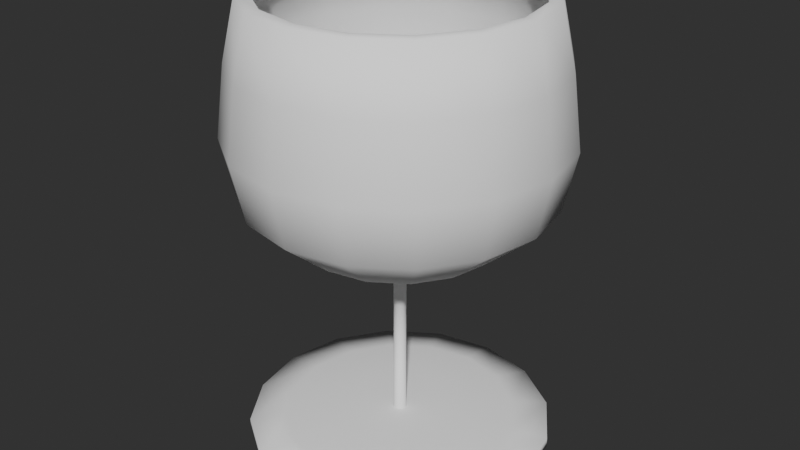 # Source: Glass_Cup_Model.blend  (saved by Blender 4.2.66; exported with 4.5.12 LTS)
import bpy
from mathutils import Matrix  # noqa: F401  (used for matrix-valued properties, if any)

bpy.ops.wm.read_factory_settings(use_empty=True)
scene = bpy.context.scene
scene.name = 'Scene'

# ---- world
world_world = bpy.data.worlds.new('World'); scene.world = world_world
world_world.use_nodes = True; world_world.node_tree.nodes.clear()
_N = world_world.node_tree.nodes; _L = world_world.node_tree.links
n0 = _N.new('ShaderNodeOutputWorld'); n0.name = 'World Output'; n0.location = (300, 300)
n1 = _N.new('ShaderNodeBackground'); n1.name = 'Background'; n1.location = (10, 300)
n1.inputs[0].default_value = (0.05088, 0.05088, 0.05088, 1.0)
_L.new(n1.outputs[0], n0.inputs[0])
n0.is_active_output = True
world_world.color = (0.05088, 0.05088, 0.05088)
world_world.sun_shadow_jitter_overblur = 0.0

# ---- meshes
me_circle = bpy.data.meshes.new('Circle')
me_circle.from_pydata([(5.066e-09, 0.06, 0.0), (-0.02296, 0.05543, 0.0), (-0.04243, 0.04243, 0.0), (-0.05543, 0.02296, 0.0), (-0.06, -3.8e-09, 0.0), (-0.05543, -0.02296, 0.0), (-0.04243, -0.04243, 0.0), (-0.02296, -0.05543, 0.0), (5.066e-09, -0.06, 0.0), (0.02296, -0.05543, 0.0), (0.04243, -0.04243, 0.0), (0.05543, -0.02296, 0.0), (0.06, -3.8e-09, 0.0), (0.05543, 0.02296, 0.0), (0.04243, 0.04243, 0.0), (0.02296, 0.05543, 0.0), (5.066e-09, 0.06, 0.003887), (-0.02296, 0.05543, 0.003887), (-0.04243, 0.04243, 0.003887), (-0.05543, 0.02296, 0.003887), (-0.06, -3.8e-09, 0.003887), (-0.05543, -0.02296, 0.003887), (-0.04243, -0.04243, 0.003887), (-0.02296, -0.05543, 0.003887), (5.066e-09, -0.06, 0.003887), (0.02296, -0.05543, 0.003887), (0.04243, -0.04243, 0.003887), (0.05543, -0.02296, 0.003887), (0.06, -3.8e-09, 0.003887), (0.05543, 0.02296, 0.003887), (0.04243, 0.04243, 0.003887), (0.02296, 0.05543, 0.003887), (5.633e-09, 0.04573, 0.005653), (-0.0175, 0.04225, 0.005653), (-0.03234, 0.03234, 0.005653), (-0.04225, 0.0175, 0.005653), (-0.04573, -3.959e-09, 0.005653), (-0.04225, -0.0175, 0.005653), (-0.03234, -0.03234, 0.005653), (-0.0175, -0.04225, 0.005653), (5.633e-09, -0.04573, 0.005653), (0.0175, -0.04225, 0.005653), (0.03234, -0.03234, 0.005653), (0.04225, -0.0175, 0.005653), (0.04573, -3.959e-09, 0.005653), (0.04225, 0.0175, 0.005653), (0.03234, 0.03234, 0.005653), (0.0175, 0.04225, 0.005653), (7.598e-09, 0.02499, 0.006831), (-0.009562, 0.02308, 0.006831), (-0.01767, 0.01767, 0.006831), (-0.02308, 0.009562, 0.006831), (-0.02499, -3.853e-09, 0.006831), (-0.02308, -0.009562, 0.006831), (-0.01767, -0.01767, 0.006831), (-0.009562, -0.02308, 0.006831), (7.598e-09, -0.02499, 0.006831), (0.009562, -0.02308, 0.006831), (0.01767, -0.01767, 0.006831), (0.02308, -0.009562, 0.006831), (0.02499, -3.853e-09, 0.006831), (0.02308, 0.009562, 0.006831), (0.01767, 0.01767, 0.006831), (0.009562, 0.02308, 0.006831), (1.04e-08, 0.002499, 0.006831), (-0.0009562, 0.002308, 0.006831), (-0.001767, 0.001767, 0.006831), (-0.002308, 0.0009562, 0.006831), (-0.002499, -3.906e-09, 0.006831), (-0.002308, -0.0009562, 0.006831), (-0.001767, -0.001767, 0.006831), (-0.0009562, -0.002308, 0.006831), (1.04e-08, -0.002499, 0.006831), (0.0009562, -0.002308, 0.006831), (0.001767, -0.001767, 0.006831), (0.002308, -0.0009562, 0.006831), (0.002499, -3.906e-09, 0.006831), (0.002308, 0.0009562, 0.006831), (0.001767, 0.001767, 0.006831), (0.0009562, 0.002308, 0.006831), (1.04e-08, 0.002499, 0.07883), (-0.0009562, 0.002308, 0.07883), (-0.001767, 0.001767, 0.07883), (-0.002308, 0.0009562, 0.07883), (-0.002499, -3.906e-09, 0.07883), (-0.002308, -0.0009562, 0.07883), (-0.001767, -0.001767, 0.07883), (-0.0009562, -0.002308, 0.07883), (1.04e-08, -0.002499, 0.07883), (0.0009562, -0.002308, 0.07883), (0.001767, -0.001767, 0.07883), (0.002308, -0.0009562, 0.07883), (0.002499, -3.906e-09, 0.07883), (0.002308, 0.0009562, 0.07883), (0.001767, 0.001767, 0.07883), (0.0009562, 0.002308, 0.07883), (1.027e-08, 0.01157, 0.07924), (5.622e-09, 0.06397, 0.1252), (7.887e-09, 0.03895, 0.08539), (6.19e-09, 0.059, 0.1022), (-0.02448, 0.0591, 0.1252), (-0.004427, 0.01069, 0.07924), (-0.02258, 0.05451, 0.1022), (-0.01491, 0.03599, 0.08539), (-0.04524, 0.04524, 0.1252), (-0.00818, 0.00818, 0.07924), (-0.04172, 0.04172, 0.1022), (-0.02754, 0.02754, 0.08539), (-0.0591, 0.02448, 0.1252), (-0.01069, 0.004427, 0.07924), (-0.05451, 0.02258, 0.1022), (-0.03599, 0.01491, 0.08539), (-0.06397, -2.499e-09, 0.1252), (-0.01157, -4.705e-09, 0.07924), (-0.059, -2.83e-09, 0.1022), (-0.03895, -3.608e-09, 0.08539), (-0.0591, -0.02448, 0.1252), (-0.01069, -0.004427, 0.07924), (-0.05451, -0.02258, 0.1022), (-0.03599, -0.01491, 0.08539), (-0.04524, -0.04524, 0.1252), (-0.00818, -0.00818, 0.07924), (-0.04172, -0.04172, 0.1022), (-0.02754, -0.02754, 0.08539), (-0.02448, -0.0591, 0.1252), (-0.004427, -0.01069, 0.07924), (-0.02258, -0.05451, 0.1022), (-0.01491, -0.03599, 0.08539), (5.622e-09, -0.06397, 0.1252), (1.027e-08, -0.01157, 0.07924), (6.19e-09, -0.059, 0.1022), (7.887e-09, -0.03895, 0.08539), (0.02448, -0.0591, 0.1252), (0.004427, -0.01069, 0.07924), (0.02258, -0.05451, 0.1022), (0.01491, -0.03599, 0.08539), (0.04524, -0.04524, 0.1252), (0.00818, -0.00818, 0.07924), (0.04172, -0.04172, 0.1022), (0.02754, -0.02754, 0.08539), (0.0591, -0.02448, 0.1252), (0.01069, -0.004427, 0.07924), (0.05451, -0.02258, 0.1022), (0.03599, -0.01491, 0.08539), (0.06397, -2.499e-09, 0.1252), (0.01157, -4.705e-09, 0.07924), (0.059, -2.83e-09, 0.1022), (0.03895, -3.608e-09, 0.08539), (0.0591, 0.02448, 0.1252), (0.01069, 0.004427, 0.07924), (0.05451, 0.02258, 0.1022), (0.03599, 0.01491, 0.08539), (0.04524, 0.04524, 0.1252), (0.00818, 0.00818, 0.07924), (0.04172, 0.04172, 0.1022), (0.02754, 0.02754, 0.08539), (0.02448, 0.0591, 0.1252), (0.004427, 0.01069, 0.07924), (0.02258, 0.05451, 0.1022), (0.01491, 0.03599, 0.08539), (5.942e-09, 0.06047, 0.1527), (-0.02314, 0.05586, 0.1527), (-0.04276, 0.04276, 0.1527), (-0.05586, 0.02314, 0.1527), (-0.06047, -2.423e-09, 0.1527), (-0.05586, -0.02314, 0.1527), (-0.04276, -0.04276, 0.1527), (-0.02314, -0.05586, 0.1527), (5.942e-09, -0.06047, 0.1527), (0.02314, -0.05586, 0.1527), (0.04276, -0.04276, 0.1527), (0.05586, -0.02314, 0.1527), (0.06047, -2.423e-09, 0.1527), (0.05586, 0.02314, 0.1527), (0.04276, 0.04276, 0.1527), (0.02314, 0.05586, 0.1527), (6.462e-09, 0.05512, 0.1762), (-0.02109, 0.05092, 0.1762), (-0.03897, 0.03897, 0.1762), (-0.05092, 0.02109, 0.1762), (-0.05512, -2.34e-09, 0.1762), (-0.05092, -0.02109, 0.1762), (-0.03897, -0.03897, 0.1762), (-0.02109, -0.05092, 0.1762), (6.462e-09, -0.05512, 0.1762), (0.02109, -0.05092, 0.1762), (0.03897, -0.03897, 0.1762), (0.05092, -0.02109, 0.1762), (0.05512, -2.34e-09, 0.1762), (0.05092, 0.02109, 0.1762), (0.03897, 0.03897, 0.1762), (0.02109, 0.05092, 0.1762), (5.305e-09, 0.054, 0.0), (-0.02066, 0.04989, 0.0), (-0.03818, 0.03818, 0.0), (-0.04989, 0.02066, 0.0), (-0.054, -3.867e-09, 0.0), (-0.04989, -0.02066, 0.0), (-0.03818, -0.03818, 0.0), (-0.02066, -0.04989, 0.0), (5.305e-09, -0.054, 0.0), (0.02066, -0.04989, 0.0), (0.03818, -0.03818, 0.0), (0.04989, -0.02066, 0.0), (0.054, -3.867e-09, 0.0), (0.04989, 0.02066, 0.0), (0.03818, 0.03818, 0.0), (0.02066, 0.04989, 0.0), (-0.02831, 0.027, 0.0), (-0.031, 1.103e-08, 0.0), (-0.02831, -0.027, 0.0), (-8.196e-09, 0.02922, 0.0), (5.215e-09, 0.0, 0.0), (-8.196e-09, -0.02922, 0.0), (0.02831, 0.027, 0.0), (0.031, 1.241e-08, 0.0), (0.02831, -0.027, 0.0), (-0.00216, -0.00216, 0.006831), (-0.001169, -0.002822, 0.006831), (0.00216, 0.00216, 0.006831), (0.001169, 0.002822, 0.006831), (1.017e-08, -0.003054, 0.006831), (1.017e-08, 0.003054, 0.006831), (-0.001169, 0.002822, 0.006831), (0.001169, -0.002822, 0.006831), (-0.00216, 0.00216, 0.006831), (0.00216, -0.00216, 0.006831), (-0.002822, 0.001169, 0.006831), (0.002822, -0.001169, 0.006831), (-0.003054, -3.963e-09, 0.006831), (0.003054, -3.963e-09, 0.006831), (-0.002822, -0.001169, 0.006831), (0.002822, 0.001169, 0.006831), (6.75e-09, 0.05016, 0.1762), (-0.01919, 0.04634, 0.1762), (-0.03547, 0.03547, 0.1762), (-0.04634, 0.01919, 0.1762), (-0.05016, -2.235e-09, 0.1762), (-0.04634, -0.01919, 0.1762), (-0.03547, -0.03547, 0.1762), (-0.01919, -0.04634, 0.1762), (6.75e-09, -0.05016, 0.1762), (0.01919, -0.04634, 0.1762), (0.03547, -0.03547, 0.1762), (0.04634, -0.01919, 0.1762), (0.05016, -2.235e-09, 0.1762), (0.04634, 0.01919, 0.1762), (0.03547, 0.03547, 0.1762), (0.01919, 0.04634, 0.1762), (6.75e-09, 0.05016, 0.1762), (-0.01919, 0.04634, 0.1762), (-0.03547, 0.03547, 0.1762), (-0.04634, 0.01919, 0.1762), (-0.05016, -2.235e-09, 0.1762), (-0.04634, -0.01919, 0.1762), (-0.03547, -0.03547, 0.1762), (-0.01919, -0.04634, 0.1762), (6.75e-09, -0.05016, 0.1762), (0.01919, -0.04634, 0.1762), (0.03547, -0.03547, 0.1762), (0.04634, -0.01919, 0.1762), (0.05016, -2.235e-09, 0.1762), (0.04634, 0.01919, 0.1762), (0.03547, 0.03547, 0.1762), (0.01919, 0.04634, 0.1762)], [], [(13, 29, 28, 12), (6, 22, 21, 5), (14, 30, 29, 13), (7, 23, 22, 6), (15, 31, 30, 14), (8, 24, 23, 7), (1, 17, 16, 0), (0, 16, 31, 15), (9, 25, 24, 8), (2, 18, 17, 1), (10, 26, 25, 9), (3, 19, 18, 2), (11, 27, 26, 10), (4, 20, 19, 3), (12, 28, 27, 11), (5, 21, 20, 4), (28, 44, 43, 27), (21, 37, 36, 20), (29, 45, 44, 28), (22, 38, 37, 21), (30, 46, 45, 29), (23, 39, 38, 22), (31, 47, 46, 30), (24, 40, 39, 23), (17, 33, 32, 16), (16, 32, 47, 31), (25, 41, 40, 24), (18, 34, 33, 17), (26, 42, 41, 25), (19, 35, 34, 18), (27, 43, 42, 26), (20, 36, 35, 19), (34, 50, 49, 33), (42, 58, 57, 41), (35, 51, 50, 34), (43, 59, 58, 42), (36, 52, 51, 35), (44, 60, 59, 43), (37, 53, 52, 36), (45, 61, 60, 44), (38, 54, 53, 37), (46, 62, 61, 45), (39, 55, 54, 38), (47, 63, 62, 46), (40, 56, 55, 39), (33, 49, 48, 32), (32, 48, 63, 47), (41, 57, 56, 40), (218, 71, 70, 217), (220, 79, 78, 219), (221, 72, 71, 218), (223, 65, 64, 222), (222, 64, 79, 220), (224, 73, 72, 221), (225, 66, 65, 223), (226, 74, 73, 224), (227, 67, 66, 225), (228, 75, 74, 226), (229, 68, 67, 227), (230, 76, 75, 228), (231, 69, 68, 229), (232, 77, 76, 230), (217, 70, 69, 231), (219, 78, 77, 232), (76, 92, 91, 75), (69, 85, 84, 68), (77, 93, 92, 76), (70, 86, 85, 69), (78, 94, 93, 77), (71, 87, 86, 70), (79, 95, 94, 78), (72, 88, 87, 71), (65, 81, 80, 64), (64, 80, 95, 79), (73, 89, 88, 72), (66, 82, 81, 65), (74, 90, 89, 73), (67, 83, 82, 66), (75, 91, 90, 74), (68, 84, 83, 67), (95, 157, 153, 94), (88, 129, 125, 87), (81, 101, 96, 80), (80, 96, 157, 95), (89, 133, 129, 88), (82, 105, 101, 81), (90, 137, 133, 89), (83, 109, 105, 82), (91, 141, 137, 90), (84, 113, 109, 83), (92, 145, 141, 91), (85, 117, 113, 84), (93, 149, 145, 92), (86, 121, 117, 85), (94, 153, 149, 93), (87, 125, 121, 86), (101, 103, 98, 96), (103, 102, 99, 98), (102, 100, 97, 99), (105, 107, 103, 101), (107, 106, 102, 103), (106, 104, 100, 102), (109, 111, 107, 105), (111, 110, 106, 107), (110, 108, 104, 106), (113, 115, 111, 109), (115, 114, 110, 111), (114, 112, 108, 110), (117, 119, 115, 113), (119, 118, 114, 115), (118, 116, 112, 114), (121, 123, 119, 117), (123, 122, 118, 119), (122, 120, 116, 118), (125, 127, 123, 121), (127, 126, 122, 123), (126, 124, 120, 122), (129, 131, 127, 125), (131, 130, 126, 127), (130, 128, 124, 126), (133, 135, 131, 129), (135, 134, 130, 131), (134, 132, 128, 130), (137, 139, 135, 133), (139, 138, 134, 135), (138, 136, 132, 134), (141, 143, 139, 137), (143, 142, 138, 139), (142, 140, 136, 138), (145, 147, 143, 141), (147, 146, 142, 143), (146, 144, 140, 142), (149, 151, 147, 145), (151, 150, 146, 147), (150, 148, 144, 146), (153, 155, 151, 149), (155, 154, 150, 151), (154, 152, 148, 150), (157, 159, 155, 153), (159, 158, 154, 155), (158, 156, 152, 154), (96, 98, 159, 157), (98, 99, 158, 159), (99, 97, 156, 158), (148, 173, 172, 144), (144, 172, 171, 140), (140, 171, 170, 136), (136, 170, 169, 132), (132, 169, 168, 128), (128, 168, 167, 124), (124, 167, 166, 120), (120, 166, 165, 116), (97, 160, 175, 156), (116, 165, 164, 112), (112, 164, 163, 108), (108, 163, 162, 104), (104, 162, 161, 100), (100, 161, 160, 97), (156, 175, 174, 152), (152, 174, 173, 148), (163, 179, 178, 162), (171, 187, 186, 170), (164, 180, 179, 163), (172, 188, 187, 171), (165, 181, 180, 164), (173, 189, 188, 172), (166, 182, 181, 165), (174, 190, 189, 173), (167, 183, 182, 166), (175, 191, 190, 174), (168, 184, 183, 167), (161, 177, 176, 160), (160, 176, 191, 175), (169, 185, 184, 168), (162, 178, 177, 161), (170, 186, 185, 169), (12, 204, 205, 13), (5, 197, 198, 6), (13, 205, 206, 14), (6, 198, 199, 7), (14, 206, 207, 15), (7, 199, 200, 8), (0, 192, 193, 1), (15, 207, 192, 0), (8, 200, 201, 9), (1, 193, 194, 2), (9, 201, 202, 10), (2, 194, 195, 3), (10, 202, 203, 11), (3, 195, 196, 4), (11, 203, 204, 12), (4, 196, 197, 5), (195, 194, 193, 208), (208, 193, 192, 211), (211, 192, 207, 214), (214, 207, 206, 205), (196, 195, 208, 209), (209, 208, 211, 212), (212, 211, 214, 215), (215, 214, 205, 204), (197, 196, 209, 210), (210, 209, 212, 213), (213, 212, 215, 216), (216, 215, 204, 203), (198, 197, 210, 199), (199, 210, 213, 200), (200, 213, 216, 201), (201, 216, 203, 202), (62, 219, 232, 61), (54, 217, 231, 53), (61, 232, 230, 60), (53, 231, 229, 52), (60, 230, 228, 59), (52, 229, 227, 51), (59, 228, 226, 58), (51, 227, 225, 50), (58, 226, 224, 57), (50, 225, 223, 49), (57, 224, 221, 56), (48, 222, 220, 63), (49, 223, 222, 48), (56, 221, 218, 55), (63, 220, 219, 62), (55, 218, 217, 54), (186, 187, 244, 243), (179, 180, 237, 236), (187, 188, 245, 244), (180, 181, 238, 237), (188, 189, 246, 245), (181, 182, 239, 238), (189, 190, 247, 246), (182, 183, 240, 239), (190, 191, 248, 247), (183, 184, 241, 240), (176, 177, 234, 233), (191, 176, 233, 248), (184, 185, 242, 241), (177, 178, 235, 234), (185, 186, 243, 242), (178, 179, 236, 235), (234, 235, 251, 250), (242, 243, 259, 258), (235, 236, 252, 251), (243, 244, 260, 259), (236, 237, 253, 252), (244, 245, 261, 260), (237, 238, 254, 253), (245, 246, 262, 261), (238, 239, 255, 254), (246, 247, 263, 262), (239, 240, 256, 255), (247, 248, 264, 263), (240, 241, 257, 256), (233, 234, 250, 249), (248, 233, 249, 264), (241, 242, 258, 257)])
me_circle.polygons.foreach_set('use_smooth', [True] * 256)
_uv = me_circle.uv_layers.new(name='UVMap')
_uv.uv.foreach_set('vector', [0.0, 0.0, 0.0, 0.0, 0.0, 0.0, 0.0, 0.0, 0.0, 0.0, 0.0, 0.0, 0.0, 0.0, 0.0, 0.0, 0.0, 0.0, 0.0, 0.0, 0.0, 0.0, 0.0, 0.0, 0.0, 0.0, 0.0, 0.0, 0.0, 0.0, 0.0, 0.0, 0.0, 0.0, 0.0, 0.0, 0.0, 0.0, 0.0, 0.0, 0.0, 0.0, 0.0, 0.0, 0.0, 0.0, 0.0, 0.0, 0.0, 0.0, 0.0, 0.0, 0.0, 0.0, 0.0, 0.0, 0.0, 0.0, 0.0, 0.0, 0.0, 0.0, 0.0, 0.0, 0.0, 0.0, 0.0, 0.0, 0.0, 0.0, 0.0, 0.0, 0.0, 0.0, 0.0, 0.0, 0.0, 0.0, 0.0, 0.0, 0.0, 0.0, 0.0, 0.0, 0.0, 0.0, 0.0, 0.0, 0.0, 0.0, 0.0, 0.0, 0.0, 0.0, 0.0, 0.0, 0.0, 0.0, 0.0, 0.0, 0.0, 0.0, 0.0, 0.0, 0.0, 0.0, 0.0, 0.0, 0.0, 0.0, 0.0, 0.0, 0.0, 0.0, 0.0, 0.0, 0.0, 0.0, 0.0, 0.0, 0.0, 0.0, 0.0, 0.0, 0.0, 0.0, 0.0, 0.0, 0.0, 0.0, 0.0, 0.0, 0.0, 0.0, 0.0, 0.0, 0.0, 0.0, 0.0, 0.0, 0.0, 0.0, 0.0, 0.0, 0.0, 0.0, 0.0, 0.0, 0.0, 0.0, 0.0, 0.0, 0.0, 0.0, 0.0, 0.0, 0.0, 0.0, 0.0, 0.0, 0.0, 0.0, 0.0, 0.0, 0.0, 0.0, 0.0, 0.0, 0.0, 0.0, 0.0, 0.0, 0.0, 0.0, 0.0, 0.0, 0.0, 0.0, 0.0, 0.0, 0.0, 0.0, 0.0, 0.0, 0.0, 0.0, 0.0, 0.0, 0.0, 0.0, 0.0, 0.0, 0.0, 0.0, 0.0, 0.0, 0.0, 0.0, 0.0, 0.0, 0.0, 0.0, 0.0, 0.0, 0.0, 0.0, 0.0, 0.0, 0.0, 0.0, 0.0, 0.0, 0.0, 0.0, 0.0, 0.0, 0.0, 0.0, 0.0, 0.0, 0.0, 0.0, 0.0, 0.0, 0.0, 0.0, 0.0, 0.0, 0.0, 0.0, 0.0, 0.0, 0.0, 0.0, 0.0, 0.0, 0.0, 0.0, 0.0, 0.0, 0.0, 0.0, 0.0, 0.0, 0.0, 0.0, 0.0, 0.0, 0.0, 0.0, 0.0, 0.0, 0.0, 0.0, 0.0, 0.0, 0.0, 0.0, 0.0, 0.0, 0.0, 0.0, 0.0, 0.0, 0.0, 0.0, 0.0, 0.0, 0.0, 0.0, 0.0, 0.0, 0.0, 0.0, 0.0, 0.0, 0.0, 0.0, 0.0, 0.0, 0.0, 0.0, 0.0, 0.0, 0.0, 0.0, 0.0, 0.0, 0.0, 0.0, 0.0, 0.0, 0.0, 0.0, 0.0, 0.0, 0.0, 0.0, 0.0, 0.0, 0.0, 0.0, 0.0, 0.0, 0.0, 0.0, 0.0, 0.0, 0.0, 0.0, 0.0, 0.0, 0.0, 0.0, 0.0, 0.0, 0.0, 0.0, 0.0, 0.0, 0.0, 0.0, 0.0, 0.0, 0.0, 0.0, 0.0, 0.0, 0.0, 0.0, 0.0, 0.0, 0.0, 0.0, 0.0, 0.0, 0.0, 0.0, 0.0, 0.0, 0.0, 0.0, 0.0, 0.0, 0.0, 0.0, 0.0, 0.0, 0.0, 0.0, 0.0, 0.0, 0.0, 0.0, 0.0, 0.0, 0.0, 0.0, 0.0, 0.0, 0.0, 0.0, 0.0, 0.0, 0.0, 0.0, 0.0, 0.0, 0.0, 0.0, 0.0, 0.0, 0.0, 0.0, 0.0, 0.0, 0.0, 0.0, 0.0, 0.0, 0.0, 0.0, 0.0, 0.0, 0.0, 0.0, 0.0, 0.0, 0.0, 0.0, 0.0, 0.0, 0.0, 0.0, 0.0, 0.0, 0.0, 0.0, 0.0, 0.0, 0.0, 0.0, 0.0, 0.0, 0.0, 0.0, 0.0, 0.0, 0.0, 0.0, 0.0, 0.0, 0.0, 0.0, 0.0, 0.0, 0.0, 0.0, 0.0, 0.0, 0.0, 0.0, 0.0, 0.0, 0.0, 0.0, 0.0, 0.0, 0.0, 0.0, 0.0, 0.0, 0.0, 0.0, 0.0, 0.0, 0.0, 0.0, 0.0, 0.0, 0.0, 0.0, 0.0, 0.0, 0.0, 0.0, 0.0, 0.0, 0.0, 0.0, 0.0, 0.0, 0.0, 0.0, 0.0, 0.0, 0.0, 0.0, 0.0, 0.0, 0.0, 0.0, 0.0, 0.0, 0.0, 0.0, 0.0, 0.0, 0.0, 0.0, 0.0, 0.0, 0.0, 0.0, 0.0, 0.0, 0.0, 0.0, 0.0, 0.0, 0.0, 0.0, 0.0, 0.0, 0.0, 0.0, 0.0, 0.0, 0.0, 0.0, 0.0, 0.0, 0.0, 0.0, 0.0, 0.0, 0.0, 0.0, 0.0, 0.0, 0.0, 0.0, 0.0, 0.0, 0.0, 0.0, 0.0, 0.0, 0.0, 0.0, 0.0, 0.0, 0.0, 0.0, 0.0, 0.0, 0.0, 0.0, 0.0, 0.0, 0.0, 0.0, 0.0, 0.0, 0.0, 0.0, 0.0, 0.0, 0.0, 0.0, 0.0, 0.0, 0.0, 0.0, 0.0, 0.0, 0.0, 0.0, 0.0, 0.0, 0.0, 0.0, 0.0, 0.0, 0.0, 0.0, 0.0, 0.0, 0.0, 0.0, 0.0, 0.0, 0.0, 0.0, 0.0, 0.0, 0.0, 0.0, 0.0, 0.0, 0.0, 0.0, 0.0, 0.0, 0.0, 0.0, 0.0, 0.0, 0.0, 0.0, 0.0, 0.0, 0.0, 0.0, 0.0, 0.0, 0.0, 0.0, 0.0, 0.0, 0.0, 0.0, 0.0, 0.0, 0.0, 0.0, 0.0, 0.0, 0.0, 0.0, 0.0, 0.0, 0.0, 0.0, 0.0, 0.0, 0.0, 0.0, 0.0, 0.0, 0.0, 0.0, 0.0, 0.0, 0.0, 0.0, 0.0, 0.0, 0.0, 0.0, 0.0, 0.0, 0.0, 0.0, 0.0, 0.0, 0.0, 0.0, 0.0, 0.0, 0.0, 0.0, 0.0, 0.0, 0.0, 0.0, 0.0, 0.0, 0.0, 0.0, 0.0, 0.0, 0.0, 0.0, 0.0, 0.0, 0.0, 0.0, 0.0, 0.0, 0.0, 0.0, 0.0, 0.0, 0.0, 0.0, 0.0, 0.0, 0.0, 0.0, 0.0, 0.0, 0.0, 0.0, 0.0, 0.0, 0.0, 0.0, 0.0, 0.0, 0.0, 0.0, 0.0, 0.0, 0.0, 0.0, 0.0, 0.0, 0.0, 0.0, 0.0, 0.0, 0.0, 0.0, 0.0, 0.0, 0.0, 0.0, 0.0, 0.0, 0.0, 0.0, 0.0, 0.0, 0.0, 0.0, 0.0, 0.0, 0.0, 0.0, 0.0, 0.0, 0.0, 0.0, 0.0, 0.0, 0.0, 0.0, 0.0, 0.0, 0.0, 0.0, 0.0, 0.0, 0.0, 0.0, 0.0, 0.0, 0.0, 0.0, 0.0, 0.0, 0.0, 0.0, 0.0, 0.0, 0.0, 0.0, 0.0, 0.0, 0.0, 0.0, 0.0, 0.0, 0.0, 0.0, 0.0, 0.0, 0.0, 0.0, 0.0, 0.0, 0.0, 0.0, 0.0, 0.0, 0.0, 0.0, 0.0, 0.0, 0.0, 0.0, 0.0, 0.0, 0.0, 0.0, 0.0, 0.0, 0.0, 0.0, 0.0, 0.0, 0.0, 0.0, 0.0, 0.0, 0.0, 0.0, 0.0, 0.0, 0.0, 0.0, 0.0, 0.0, 0.0, 0.0, 0.0, 0.0, 0.0, 0.0, 0.0, 0.0, 0.0, 0.0, 0.0, 0.0, 0.0, 0.0, 0.0, 0.0, 0.0, 0.0, 0.0, 0.0, 0.0, 0.0, 0.0, 0.0, 0.0, 0.0, 0.0, 0.0, 0.0, 0.0, 0.0, 0.0, 0.0, 0.0, 0.0, 0.0, 0.0, 0.0, 0.0, 0.0, 0.0, 0.0, 0.0, 0.0, 0.0, 0.0, 0.0, 0.0, 0.0, 0.0, 0.0, 0.0, 0.0, 0.0, 0.0, 0.0, 0.0, 0.0, 0.0, 0.0, 0.0, 0.0, 0.0, 0.0, 0.0, 0.0, 0.0, 0.0, 0.0, 0.0, 0.0, 0.0, 0.0, 0.0, 0.0, 0.0, 0.0, 0.0, 0.0, 0.0, 0.0, 0.0, 0.0, 0.0, 0.0, 0.0, 0.0, 0.0, 0.0, 0.0, 0.0, 0.0, 0.0, 0.0, 0.0, 0.0, 0.0, 0.0, 0.0, 0.0, 0.0, 0.0, 0.0, 0.0, 0.0, 0.0, 0.0, 0.0, 0.0, 0.0, 0.0, 0.0, 0.0, 0.0, 0.0, 0.0, 0.0, 0.0, 0.0, 0.0, 0.0, 0.0, 0.0, 0.0, 0.0, 0.0, 0.0, 0.0, 0.0, 0.0, 0.0, 0.0, 0.0, 0.0, 0.0, 0.0, 0.0, 0.0, 0.0, 0.0, 0.0, 0.0, 0.0, 0.0, 0.0, 0.0, 0.0, 0.0, 0.0, 0.0, 0.0, 0.0, 0.0, 0.0, 0.0, 0.0, 0.0, 0.0, 0.0, 0.0, 0.0, 0.0, 0.0, 0.0, 0.0, 0.0, 0.0, 0.0, 0.0, 0.0, 0.0, 0.0, 0.0, 0.0, 0.0, 0.0, 0.0, 0.0, 0.0, 0.0, 0.0, 0.0, 0.0, 0.0, 0.0, 0.0, 0.0, 0.0, 0.0, 0.0, 0.0, 0.0, 0.0, 0.0, 0.0, 0.0, 0.0, 0.0, 0.0, 0.0, 0.0, 0.0, 0.0, 0.0, 0.0, 0.0, 0.0, 0.0, 0.0, 0.0, 0.0, 0.0, 0.0, 0.0, 0.0, 0.0, 0.0, 0.0, 0.0, 0.0, 0.0, 0.0, 0.0, 0.0, 0.0, 0.0, 0.0, 0.0, 0.0, 0.0, 0.0, 0.0, 0.0, 0.0, 0.0, 0.0, 0.0, 0.0, 0.0, 0.0, 0.0, 0.0, 0.0, 0.0, 0.0, 0.0, 0.0, 0.0, 0.0, 0.0, 0.0, 0.0, 0.0, 0.0, 0.0, 0.0, 0.0, 0.0, 0.0, 0.0, 0.0, 0.0, 0.0, 0.0, 0.0, 0.0, 0.0, 0.0, 0.0, 0.0, 0.0, 0.0, 0.0, 0.0, 0.0, 0.0, 0.0, 0.0, 0.0, 0.0, 0.0, 0.0, 0.0, 0.0, 0.0, 0.0, 0.0, 0.0, 0.0, 0.0, 0.0, 0.0, 0.0, 0.0, 0.0, 0.0, 0.0, 0.0, 0.0, 0.0, 0.0, 0.0, 0.0, 0.0, 0.0, 0.0, 0.0, 0.0, 0.0, 0.0, 0.0, 0.0, 0.0, 0.0, 0.0, 0.0, 0.0, 0.0, 0.0, 0.0, 0.0, 0.0, 0.0, 0.0, 0.0, 0.0, 0.0, 0.0, 0.0, 0.0, 0.0, 0.0, 0.0, 0.0, 0.0, 0.0, 0.0, 0.0, 0.0, 0.0, 0.0, 0.0, 0.0, 0.0, 0.0, 0.0, 0.0, 0.0, 0.0, 0.0, 0.0, 0.0, 0.0, 0.0, 0.0, 0.0, 0.0, 0.0, 0.0, 0.0, 0.0, 0.0, 0.0, 0.0, 0.0, 0.0, 0.0, 0.0, 0.0, 0.0, 0.0, 0.0, 0.0, 0.0, 0.0, 0.0, 0.0, 0.0, 0.0, 0.0, 0.0, 0.0, 0.0, 0.0, 0.0, 0.0, 0.0, 0.0, 0.0, 0.0, 0.0, 0.0, 0.0, 0.0, 0.0, 0.0, 0.0, 0.0, 0.0, 0.0, 0.0, 0.0, 0.0, 0.0, 0.0, 0.0, 0.0, 0.0, 0.0, 0.0, 0.0, 0.0, 0.0, 0.0, 0.0, 0.0, 0.0, 0.0, 0.0, 0.0, 0.0, 0.0, 0.0, 0.0, 0.0, 0.0, 0.0, 0.0, 0.0, 0.0, 0.0, 0.0, 0.0, 0.0, 0.0, 0.0, 0.0, 0.0, 0.0, 0.0, 0.0, 0.0, 0.0, 0.0, 0.0, 0.0, 0.0, 0.0, 0.0, 0.0, 0.0, 0.0, 0.0, 0.0, 0.0, 0.0, 0.0, 0.0, 0.0, 0.0, 0.0, 0.0, 0.0, 0.0, 0.0, 0.0, 0.0, 0.0, 0.0, 0.0, 0.0, 0.0, 0.0, 0.0, 0.0, 0.0, 0.0, 0.0, 0.0, 0.0, 0.0, 0.0, 0.0, 0.0, 0.0, 0.0, 0.0, 0.0, 0.0, 0.0, 0.0, 0.0, 0.0, 0.0, 0.0, 0.0, 0.0, 0.0, 0.0, 0.0, 0.0, 0.0, 0.0, 0.0, 0.0, 0.0, 0.0, 0.0, 0.0, 0.0, 0.0, 0.0, 0.0, 0.0, 0.0, 0.0, 0.0, 0.0, 0.0, 0.0, 0.0, 0.0, 0.0, 0.0, 0.0, 0.0, 0.0, 0.0, 0.0, 0.0, 0.0, 0.0, 0.0, 0.0, 0.0, 0.0, 0.0, 0.0, 0.0, 0.0, 0.0, 0.0, 0.0, 0.0, 0.0, 0.0, 0.0, 0.0, 0.0, 0.0, 0.0, 0.0, 0.0, 0.0, 0.0, 0.0, 0.0, 0.0, 0.0, 0.0, 0.0, 0.0, 0.0, 0.0, 0.0, 0.0, 0.0, 0.0, 0.0, 0.0, 0.0, 0.0, 0.0, 0.0, 0.0, 0.0, 0.0, 0.0, 0.0, 0.0, 0.0, 0.0, 0.0, 0.0, 0.0, 0.0, 0.0, 0.0, 0.0, 0.0, 0.0, 0.0, 0.0, 0.0, 0.0, 0.0, 0.0, 0.0, 0.0, 0.0, 0.0, 0.0, 0.0, 0.0, 0.0, 0.0, 0.0, 0.0, 0.0, 0.0, 0.0, 0.0, 0.0, 0.0, 0.0, 0.0, 0.0, 0.0, 0.0, 0.0, 0.0, 0.0, 0.0, 0.0, 0.0, 0.0, 0.0, 0.0, 0.0, 0.0, 0.0, 0.0, 0.0, 0.0, 0.0, 0.0, 0.0, 0.0, 0.0, 0.0, 0.0, 0.0, 0.0, 0.0, 0.0, 0.0, 0.0, 0.0, 0.0, 0.0, 0.0, 0.0, 0.0, 0.0, 0.0, 0.0, 0.0, 0.0, 0.0, 0.0, 0.0, 0.0, 0.0, 0.0, 0.0, 0.0, 0.0, 0.0, 0.0, 0.0, 0.0, 0.0, 0.0, 0.0, 0.0, 0.0, 0.0, 0.0, 0.0, 0.0, 0.0, 0.0, 0.0, 0.0, 0.0, 0.0, 0.0, 0.0, 0.0, 0.0, 0.0, 0.0, 0.0, 0.0, 0.0, 0.0, 0.0, 0.0, 0.0, 0.0, 0.0, 0.0, 0.0, 0.0, 0.0, 0.0, 0.0, 0.0, 0.0, 0.0, 0.0, 0.0, 0.0, 0.0, 0.0, 0.0, 0.0, 0.0, 0.0, 0.0, 0.0, 0.0, 0.0, 0.0, 0.0, 0.0, 0.0, 0.0, 0.0, 0.0, 0.0, 0.0, 0.0, 0.0, 0.0, 0.0, 0.0, 0.0, 0.0, 0.0, 0.0, 0.0, 0.0, 0.0, 0.0, 0.0, 0.0, 0.0, 0.0, 0.0, 0.0, 0.0, 0.0, 0.0, 0.0, 0.0, 0.0, 0.0, 0.0, 0.0, 0.0, 0.0, 0.0, 0.0, 0.0, 0.0, 0.0, 0.0, 0.0, 0.0, 0.0, 0.0, 0.0, 0.0, 0.0, 0.0, 0.0, 0.0, 0.0, 0.0, 0.0, 0.0, 0.0, 0.0, 0.0, 0.0, 0.0, 0.0, 0.0, 0.0, 0.0, 0.0, 0.0, 0.0, 0.0, 0.0, 0.0, 0.0, 0.0, 0.0, 0.0, 0.0, 0.0, 0.0, 0.0, 0.0, 0.0, 0.0, 0.0, 0.0, 0.0, 0.0, 0.0, 0.0, 0.0, 0.0, 0.0, 0.0, 0.0, 0.0, 0.0, 0.0, 0.0, 0.0, 0.0, 0.0, 0.0, 0.0, 0.0, 0.0, 0.0, 0.0, 0.0, 0.0, 0.0, 0.0, 0.0, 0.0, 0.0, 0.0, 0.0, 0.0, 0.0, 0.0, 0.0, 0.0, 0.0, 0.0, 0.0, 0.0, 0.0, 0.0, 0.0, 0.0, 0.0, 0.0, 0.0, 0.0, 0.0, 0.0, 0.0, 0.0, 0.0, 0.0, 0.0, 0.0, 0.0, 0.0, 0.0, 0.0, 0.0, 0.0, 0.0, 0.0, 0.0, 0.0, 0.0, 0.0, 0.0, 0.0, 0.0, 0.0, 0.0, 0.0, 0.0, 0.0, 0.0, 0.0, 0.0, 0.0, 0.0, 0.0, 0.0, 0.0, 0.0, 0.0, 0.0, 0.0, 0.0, 0.0, 0.0, 0.0, 0.0, 0.0, 0.0, 0.0, 0.0, 0.0, 0.0, 0.0, 0.0, 0.0, 0.0, 0.0, 0.0, 0.0, 0.0, 0.0, 0.0, 0.0, 0.0, 0.0, 0.0, 0.0, 0.0, 0.0, 0.0, 0.0, 0.0, 0.0, 0.0, 0.0, 0.0, 0.0, 0.0, 0.0, 0.0, 0.0, 0.0, 0.0, 0.0, 0.0, 0.0, 0.0, 0.0, 0.0, 0.0, 0.0, 0.0, 0.0, 0.0, 0.0, 0.0, 0.0, 0.0, 0.0, 0.0, 0.0, 0.0, 0.0, 0.0, 0.0, 0.0, 0.0, 0.0, 0.0, 0.0, 0.0, 0.0, 0.0, 0.0, 0.0, 0.0, 0.0, 0.0, 0.0, 0.0, 0.0, 0.0, 0.0, 0.0, 0.0, 0.0, 0.0, 0.0, 0.0, 0.0, 0.0, 0.0, 0.0, 0.0, 0.0, 0.0, 0.0, 0.0, 0.0, 0.0, 0.0, 0.0, 0.0, 0.0, 0.0, 0.0, 0.0, 0.0, 0.0, 0.0, 0.0, 0.0, 0.0, 0.0, 0.0, 0.0, 0.0, 0.0, 0.0, 0.0, 0.0, 0.0, 0.0, 0.0, 0.0, 0.0, 0.0, 0.0, 0.0, 0.0, 0.0, 0.0, 0.0, 0.0, 0.0, 0.0, 0.0, 0.0, 0.0, 0.0, 0.0, 0.0, 0.0, 0.0, 0.0, 0.0, 0.0, 0.0, 0.0, 0.0, 0.0, 0.0, 0.0, 0.0, 0.0, 0.0, 0.0, 0.0, 0.0, 0.0, 0.0, 0.0, 0.0, 0.0, 0.0, 0.0, 0.0, 0.0, 0.0, 0.0, 0.0, 0.0, 0.0, 0.0, 0.0, 0.0, 0.0, 0.0, 0.0, 0.0, 0.0, 0.0, 0.0, 0.0, 0.0, 0.0, 0.0, 0.0, 0.0, 0.0, 0.0, 0.0, 0.0, 0.0, 0.0, 0.0, 0.0, 0.0, 0.0, 0.0, 0.0, 0.0, 0.0, 0.0, 0.0, 0.0, 0.0, 0.0, 0.0, 0.0, 0.0, 0.0, 0.0, 0.0, 0.0, 0.0, 0.0, 0.0, 0.0, 0.0, 0.0, 0.0, 0.0, 0.0, 0.0, 0.0, 0.0, 0.0, 0.0, 0.0, 0.0, 0.0, 0.0, 0.0, 0.0, 0.0, 0.0, 0.0, 0.0, 0.0, 0.0, 0.0, 0.0, 0.0, 0.0, 0.0, 0.0, 0.0, 0.0, 0.0, 0.0, 0.0, 0.0, 0.0, 0.0, 0.0, 0.0, 0.0, 0.0, 0.0, 0.0, 0.0, 0.0, 0.0, 0.0, 0.0, 0.0, 0.0, 0.0, 0.0, 0.0, 0.0, 0.0, 0.0, 0.0, 0.0, 0.0, 0.0, 0.0, 0.0, 0.0, 0.0, 0.0, 0.0, 0.0, 0.0, 0.0, 0.0, 0.0, 0.0, 0.0, 0.0, 0.0, 0.0, 0.0, 0.0, 0.0, 0.0, 0.0, 0.0, 0.0, 0.0, 0.0, 0.0, 0.0, 0.0, 0.0, 0.0, 0.0, 0.0, 0.0, 0.0, 0.0, 0.0, 0.0, 0.0, 0.0, 0.0, 0.0, 0.0, 0.0, 0.0, 0.0, 0.0, 0.0, 0.0, 0.0, 0.0, 0.0, 0.0, 0.0, 0.0, 0.0, 0.0, 0.0, 0.0, 0.0, 0.0, 0.0, 0.0, 0.0, 0.0, 0.0, 0.0, 0.0, 0.0, 0.0, 0.0, 0.0, 0.0, 0.0, 0.0, 0.0, 0.0, 0.0, 0.0, 0.0, 0.0, 0.0, 0.0, 0.0, 0.0, 0.0, 0.0, 0.0, 0.0, 0.0, 0.0, 0.0, 0.0, 0.0, 0.0, 0.0, 0.0, 0.0, 0.0, 0.0, 0.0, 0.0, 0.0, 0.0, 0.0, 0.0, 0.0, 0.0, 0.0, 0.0])
me_circle.update()

# ---- objects
ob_cup = bpy.data.objects.new('Cup', me_circle)

# ---- transforms, parenting, visibility, modifiers, constraints
ob_cup.location = (0.0, 0.0, 0.0)

# ---- collection membership
scene.collection.objects.link(ob_cup)

# ---- scene / render settings (as saved in the file)
scene.frame_start = 1; scene.frame_end = 250; scene.frame_set(1)
scene.render.engine = 'BLENDER_EEVEE_NEXT'
scene.render.image_settings.color_mode = 'RGB'
scene.render.image_settings.compression = 0
scene.render.resolution_x = 2560
scene.render.resolution_y = 1440
scene.view_settings.look = 'AgX - Medium High Contrast'
bpy.context.view_layer.update()

# ---- added for rendering (the .blend has no active camera and no usable light): camera, sun
cam_auto = bpy.data.cameras.new('AutoCamera')
cam_auto.lens = 50.0
cam_auto.sensor_width = 36.0
cam_auto.clip_end = 1000.0
ob_auto_camera = bpy.data.objects.new('AutoCamera', cam_auto)
scene.collection.objects.link(ob_auto_camera)
ob_auto_camera.location = (0.233683, -0.28042, 0.27505)
ob_auto_camera.rotation_euler = (1.09748, -7.21219e-08, 0.694738)
scene.camera = ob_auto_camera
light_auto_sun = bpy.data.lights.new('AutoSun', 'SUN')
light_auto_sun.energy = 3.0
light_auto_sun.angle = 0.0523599
ob_auto_sun = bpy.data.objects.new('AutoSun', light_auto_sun)
scene.collection.objects.link(ob_auto_sun)
ob_auto_sun.rotation_euler = (0.872665, 0.174533, 0.523599)
bpy.context.view_layer.update()
